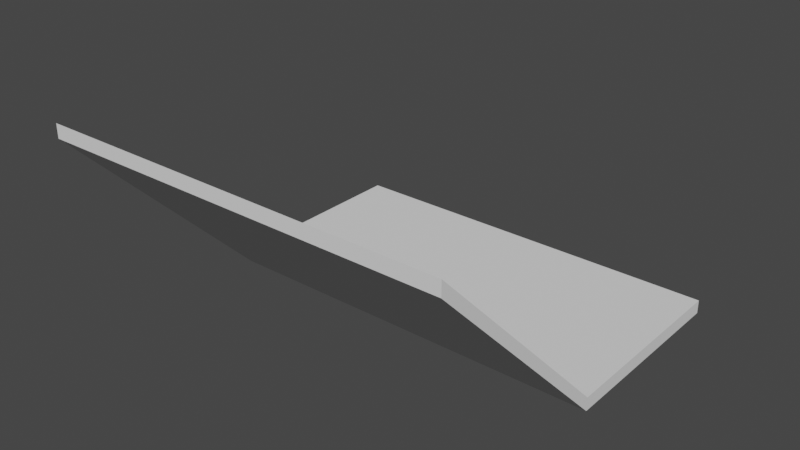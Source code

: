 # Source: CorridorCeilingRampStart.blend  (saved by Blender 3.3.6; exported with 4.5.12 LTS)
import bpy
from mathutils import Matrix  # noqa: F401  (used for matrix-valued properties, if any)

bpy.ops.wm.read_factory_settings(use_empty=True)
scene = bpy.context.scene
scene.name = 'Scene'

# ---- collections
col_collection = bpy.data.collections.new('Collection'); scene.collection.children.link(col_collection)

# ---- world
world_world = bpy.data.worlds.new('World'); scene.world = world_world
world_world.use_nodes = True; world_world.node_tree.nodes.clear()
_N = world_world.node_tree.nodes; _L = world_world.node_tree.links
n0 = _N.new('ShaderNodeOutputWorld'); n0.name = 'World Output'; n0.location = (300, 300)
n1 = _N.new('ShaderNodeBackground'); n1.name = 'Background'; n1.location = (10, 300)
n1.inputs[0].default_value = (0.05088, 0.05088, 0.05088, 1.0)
_L.new(n1.outputs[0], n0.inputs[0])
n0.is_active_output = True
world_world.color = (0.05088, 0.05088, 0.05088)
world_world.use_sun_shadow = False
world_world.sun_shadow_jitter_overblur = 0.0

# ---- meshes
me_cube_004 = bpy.data.meshes.new('Cube.004')
me_cube_004.from_pydata([(1.25, 0.0, 0.08578), (1.25, 0.0, -4.452e-07), (1.25, 1.25, 0.08579), (1.25, 1.25, 2.266e-07), (-1.25, 0.0, 0.08578), (-1.25, 0.0, -2.266e-07), (-1.25, 1.25, 0.08579), (-1.25, 1.25, 4.452e-07), (1.25, -1.25, 1.336), (1.25, -1.25, 1.25), (-1.25, -1.25, 1.336), (-1.25, -1.25, 1.25)], [], [(0, 1, 3, 2), (2, 3, 7, 6), (6, 7, 5, 4), (1, 0, 8, 9), (2, 6, 4, 0), (7, 3, 1, 5), (10, 11, 9, 8), (0, 4, 10, 8), (5, 1, 9, 11), (4, 5, 11, 10)])
_uv = me_cube_004.uv_layers.new(name='UVMap')
_uv.uv.foreach_set('vector', [0.375, 0.0, 0.625, 0.0, 0.625, 0.25, 0.375, 0.25, 0.375, 0.25, 0.625, 0.25, 0.625, 0.5, 0.375, 0.5, 0.375, 0.5, 0.625, 0.5, 0.625, 0.75, 0.375, 0.75, 0.625, 0.0, 0.375, 0.0, 0.375, 0.0, 0.625, 0.0, 0.125, 0.5, 0.375, 0.5, 0.375, 0.75, 0.125, 0.75, 0.625, 0.5, 0.875, 0.5, 0.875, 0.75, 0.625, 0.75, 0.375, 0.75, 0.625, 0.75, 0.625, 1.0, 0.375, 1.0, 0.125, 0.75, 0.375, 0.75, 0.375, 0.75, 0.125, 0.75, 0.625, 0.75, 0.875, 0.75, 0.875, 0.75, 0.625, 0.75, 0.375, 0.75, 0.625, 0.75, 0.625, 0.75, 0.375, 0.75])
me_cube_004.update()

# ---- objects
ob_cube_001 = bpy.data.objects.new('Cube.001', me_cube_004)

# ---- transforms, parenting, visibility, modifiers, constraints
ob_cube_001.location = (0.0, 0.0, 0.0)

# ---- collection membership
col_collection.objects.link(ob_cube_001)

# ---- scene / render settings (as saved in the file)
scene.frame_start = 1; scene.frame_end = 250; scene.frame_set(1)
scene.render.engine = 'BLENDER_EEVEE_NEXT'
scene.cycles.sampling_pattern = 'TABULATED_SOBOL'
scene.cycles.use_light_tree = False
scene.view_settings.view_transform = 'Filmic'
bpy.context.view_layer.update()

# ---- added for rendering (the .blend has no active camera and no usable light): camera, sun
cam_auto = bpy.data.cameras.new('AutoCamera')
cam_auto.lens = 50.0
cam_auto.sensor_width = 36.0
cam_auto.clip_end = 1000.0
ob_auto_camera = bpy.data.objects.new('AutoCamera', cam_auto)
scene.collection.objects.link(ob_auto_camera)
ob_auto_camera.location = (3.49685, -4.19622, 3.46537)
ob_auto_camera.rotation_euler = (1.09748, -7.21219e-08, 0.694738)
scene.camera = ob_auto_camera
light_auto_sun = bpy.data.lights.new('AutoSun', 'SUN')
light_auto_sun.energy = 3.0
light_auto_sun.angle = 0.0523599
ob_auto_sun = bpy.data.objects.new('AutoSun', light_auto_sun)
scene.collection.objects.link(ob_auto_sun)
ob_auto_sun.rotation_euler = (0.872665, 0.174533, 0.523599)
bpy.context.view_layer.update()
